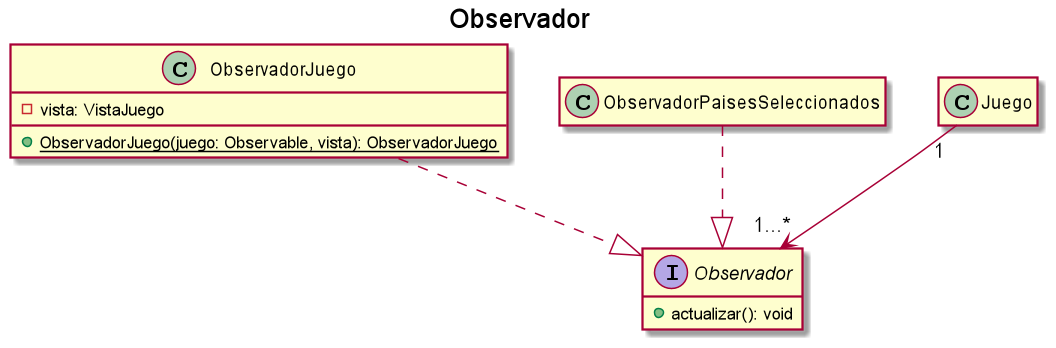

The diagram above was rendered by PlantUML. Its source (embedded in the PNG):
@startuml

title Observador

hide empty members

interface Observador {
    + actualizar(): void
}

class ObservadorJuego {
    - vista: VistaJuego
    + {static} ObservadorJuego(juego: Observable, vista): ObservadorJuego
}

ObservadorJuego ..|> Observador
ObservadorPaisesSeleccionados ..|> Observador
Juego "1" --> "1...*" Observador

@enduml